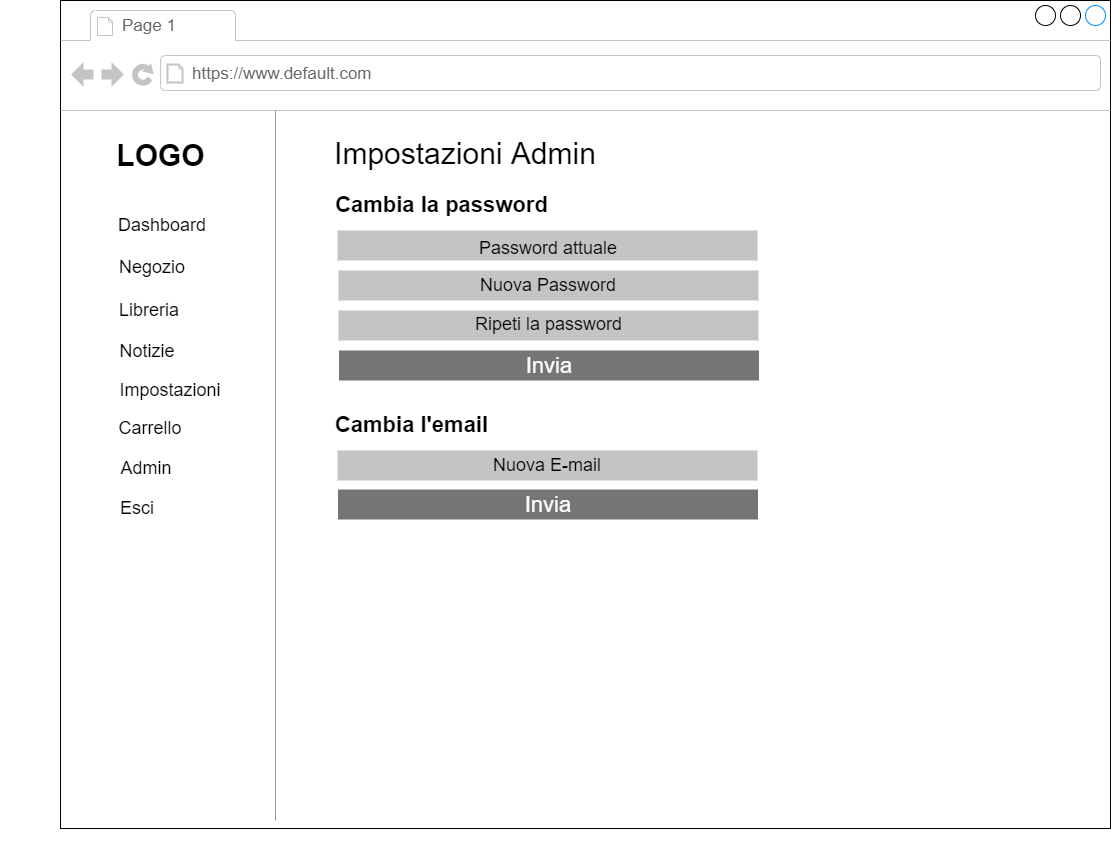

The diagram above was exported from draw.io. Its source (the exported page's mxGraphModel, read from the mxfile embedded in the PNG):
<mxGraphModel dx="1531" dy="749" grid="1" gridSize="10" guides="1" tooltips="1" connect="1" arrows="1" fold="1" page="1" pageScale="1" pageWidth="827" pageHeight="1169" math="0" shadow="0">
  <root>
    <mxCell id="0" />
    <mxCell id="1" parent="0" />
    <mxCell id="d2lYDLCUYHIjF48-BMfx-1" value="" style="strokeWidth=1;shadow=0;dashed=0;align=center;html=1;shape=mxgraph.mockup.containers.browserWindow;rSize=0;mainText=,;recursiveResize=0;rounded=0;labelBackgroundColor=none;fontFamily=Verdana;fontSize=12;" parent="1" vertex="1">
      <mxGeometry x="232" y="110" width="1050" height="828" as="geometry" />
    </mxCell>
    <mxCell id="d2lYDLCUYHIjF48-BMfx-2" value="Page 1" style="strokeWidth=1;shadow=0;dashed=0;align=center;html=1;shape=mxgraph.mockup.containers.anchor;fontSize=17;fontColor=#666666;align=left;" parent="d2lYDLCUYHIjF48-BMfx-1" vertex="1">
      <mxGeometry x="60" y="12" width="110" height="26" as="geometry" />
    </mxCell>
    <mxCell id="d2lYDLCUYHIjF48-BMfx-3" value="https://www.default.com" style="strokeWidth=1;shadow=0;dashed=0;align=center;html=1;shape=mxgraph.mockup.containers.anchor;rSize=0;fontSize=17;fontColor=#666666;align=left;" parent="d2lYDLCUYHIjF48-BMfx-1" vertex="1">
      <mxGeometry x="130" y="60" width="250" height="26" as="geometry" />
    </mxCell>
    <mxCell id="d2lYDLCUYHIjF48-BMfx-4" value="&lt;font style=&quot;font-size: 30px&quot;&gt;LOGO&lt;/font&gt;" style="text;strokeColor=none;fillColor=none;html=1;fontSize=24;fontStyle=1;verticalAlign=middle;align=center;" parent="d2lYDLCUYHIjF48-BMfx-1" vertex="1">
      <mxGeometry x="50" y="135" width="100" height="40" as="geometry" />
    </mxCell>
    <mxCell id="d2lYDLCUYHIjF48-BMfx-5" value="&lt;span style=&quot;color: rgba(0 , 0 , 0 , 0) ; font-family: monospace ; font-size: 0px&quot;&gt;%3CmxGraphModel%3E%3Croot%3E%3CmxCell%20id%3D%220%22%2F%3E%3CmxCell%20id%3D%221%22%20parent%3D%220%22%2F%3E%3CmxCell%20id%3D%222%22%20value%3D%22%26lt%3Bfont%20style%3D%26quot%3Bfont-size%3A%2018px%26quot%3B%26gt%3BAdmin%26lt%3Bbr%26gt%3B%26lt%3B%2Ffont%26gt%3B%22%20style%3D%22text%3Bhtml%3D1%3BstrokeColor%3Dnone%3BfillColor%3Dnone%3Balign%3Dcenter%3BverticalAlign%3Dmiddle%3BwhiteSpace%3Dwrap%3Brounded%3D0%3BfontSize%3D31%3B%22%20vertex%3D%221%22%20parent%3D%221%22%3E%3CmxGeometry%20x%3D%22100%22%20y%3D%22425%22%20width%3D%2260%22%20height%3D%2230%22%20as%3D%22geometry%22%2F%3E%3C%2FmxCell%3E%3C%2Froot%3E%3C%2FmxGraphModel%3E&lt;/span&gt;" style="verticalLabelPosition=bottom;shadow=0;dashed=0;align=center;html=1;verticalAlign=top;strokeWidth=1;shape=mxgraph.mockup.markup.line;strokeColor=#999999;direction=north;fontSize=31;fillColor=default;" parent="d2lYDLCUYHIjF48-BMfx-1" vertex="1">
      <mxGeometry x="-60" y="110" width="550" height="710" as="geometry" />
    </mxCell>
    <mxCell id="d2lYDLCUYHIjF48-BMfx-6" value="&lt;font style=&quot;font-size: 18px&quot;&gt;Dashboard&lt;/font&gt;" style="text;html=1;strokeColor=none;fillColor=none;align=center;verticalAlign=middle;whiteSpace=wrap;rounded=0;fontSize=31;" parent="d2lYDLCUYHIjF48-BMfx-1" vertex="1">
      <mxGeometry x="72" y="205" width="60" height="30" as="geometry" />
    </mxCell>
    <mxCell id="d2lYDLCUYHIjF48-BMfx-7" value="&lt;font style=&quot;font-size: 18px&quot;&gt;Negozio&lt;br&gt;&lt;br&gt;&lt;/font&gt;" style="text;html=1;strokeColor=none;fillColor=none;align=center;verticalAlign=middle;whiteSpace=wrap;rounded=0;fontSize=31;" parent="d2lYDLCUYHIjF48-BMfx-1" vertex="1">
      <mxGeometry x="62" y="265" width="60" height="30" as="geometry" />
    </mxCell>
    <mxCell id="d2lYDLCUYHIjF48-BMfx-8" value="&lt;font style=&quot;font-size: 18px&quot;&gt;Libreria&lt;br&gt;&lt;/font&gt;" style="text;html=1;strokeColor=none;fillColor=none;align=center;verticalAlign=middle;whiteSpace=wrap;rounded=0;fontSize=31;" parent="d2lYDLCUYHIjF48-BMfx-1" vertex="1">
      <mxGeometry x="59" y="290" width="60" height="30" as="geometry" />
    </mxCell>
    <mxCell id="d2lYDLCUYHIjF48-BMfx-9" value="&lt;font style=&quot;font-size: 18px&quot;&gt;Notizie&lt;br&gt;&lt;/font&gt;" style="text;html=1;strokeColor=none;fillColor=none;align=center;verticalAlign=middle;whiteSpace=wrap;rounded=0;fontSize=31;" parent="d2lYDLCUYHIjF48-BMfx-1" vertex="1">
      <mxGeometry x="57" y="331" width="60" height="30" as="geometry" />
    </mxCell>
    <mxCell id="d2lYDLCUYHIjF48-BMfx-10" value="&lt;font style=&quot;font-size: 18px&quot;&gt;Impostazioni&lt;br&gt;&lt;/font&gt;" style="text;html=1;strokeColor=none;fillColor=none;align=center;verticalAlign=middle;whiteSpace=wrap;rounded=0;fontSize=31;" parent="d2lYDLCUYHIjF48-BMfx-1" vertex="1">
      <mxGeometry x="80" y="370" width="60" height="30" as="geometry" />
    </mxCell>
    <mxCell id="d2lYDLCUYHIjF48-BMfx-11" value="&lt;font style=&quot;font-size: 18px&quot;&gt;Carrello&lt;br&gt;&lt;/font&gt;" style="text;html=1;strokeColor=none;fillColor=none;align=center;verticalAlign=middle;whiteSpace=wrap;rounded=0;fontSize=31;" parent="d2lYDLCUYHIjF48-BMfx-1" vertex="1">
      <mxGeometry x="60" y="408" width="60" height="30" as="geometry" />
    </mxCell>
    <mxCell id="d2lYDLCUYHIjF48-BMfx-12" value="&lt;font style=&quot;font-size: 18px&quot;&gt;Admin&lt;br&gt;&lt;/font&gt;" style="text;html=1;strokeColor=none;fillColor=none;align=center;verticalAlign=middle;whiteSpace=wrap;rounded=0;fontSize=31;" parent="d2lYDLCUYHIjF48-BMfx-1" vertex="1">
      <mxGeometry x="56" y="448" width="60" height="30" as="geometry" />
    </mxCell>
    <mxCell id="d2lYDLCUYHIjF48-BMfx-13" value="&lt;font style=&quot;font-size: 18px&quot;&gt;Esci&lt;br&gt;&lt;/font&gt;" style="text;html=1;strokeColor=none;fillColor=none;align=center;verticalAlign=middle;whiteSpace=wrap;rounded=0;fontSize=31;" parent="d2lYDLCUYHIjF48-BMfx-1" vertex="1">
      <mxGeometry x="47" y="488" width="60" height="30" as="geometry" />
    </mxCell>
    <mxCell id="d2lYDLCUYHIjF48-BMfx-14" style="edgeStyle=orthogonalEdgeStyle;rounded=0;orthogonalLoop=1;jettySize=auto;html=1;exitX=0.5;exitY=1;exitDx=0;exitDy=0;fontSize=18;" parent="d2lYDLCUYHIjF48-BMfx-1" source="d2lYDLCUYHIjF48-BMfx-10" target="d2lYDLCUYHIjF48-BMfx-10" edge="1">
      <mxGeometry relative="1" as="geometry" />
    </mxCell>
    <mxCell id="d2lYDLCUYHIjF48-BMfx-15" value="&lt;span style=&quot;font-size: 30px&quot;&gt;Impostazioni Admin&lt;/span&gt;" style="text;html=1;strokeColor=none;fillColor=none;align=center;verticalAlign=middle;whiteSpace=wrap;rounded=0;fontSize=18;" parent="d2lYDLCUYHIjF48-BMfx-1" vertex="1">
      <mxGeometry x="270" y="135" width="270" height="35" as="geometry" />
    </mxCell>
    <mxCell id="d2lYDLCUYHIjF48-BMfx-16" value="&lt;b&gt;&lt;font style=&quot;font-size: 22px&quot;&gt;Cambia la password&lt;/font&gt;&lt;/b&gt;" style="text;html=1;strokeColor=none;fillColor=none;align=center;verticalAlign=middle;whiteSpace=wrap;rounded=0;fontSize=30;" parent="d2lYDLCUYHIjF48-BMfx-1" vertex="1">
      <mxGeometry x="272" y="186" width="219" height="30" as="geometry" />
    </mxCell>
    <mxCell id="d2lYDLCUYHIjF48-BMfx-17" value="" style="rounded=0;whiteSpace=wrap;html=1;fontSize=22;fillColor=#C4C4C4;strokeColor=none;" parent="d2lYDLCUYHIjF48-BMfx-1" vertex="1">
      <mxGeometry x="277" y="230" width="420" height="30" as="geometry" />
    </mxCell>
    <mxCell id="d2lYDLCUYHIjF48-BMfx-18" value="" style="rounded=0;whiteSpace=wrap;html=1;fontSize=22;fillColor=#C4C4C4;strokeColor=none;" parent="d2lYDLCUYHIjF48-BMfx-1" vertex="1">
      <mxGeometry x="278" y="270" width="420" height="30" as="geometry" />
    </mxCell>
    <mxCell id="d2lYDLCUYHIjF48-BMfx-19" value="" style="rounded=0;whiteSpace=wrap;html=1;fontSize=22;fillColor=#C4C4C4;strokeColor=none;" parent="d2lYDLCUYHIjF48-BMfx-1" vertex="1">
      <mxGeometry x="278" y="310" width="420" height="30" as="geometry" />
    </mxCell>
    <mxCell id="d2lYDLCUYHIjF48-BMfx-20" value="&lt;font style=&quot;font-size: 18px&quot;&gt;Password attuale&lt;/font&gt;" style="text;html=1;strokeColor=none;fillColor=none;align=center;verticalAlign=middle;whiteSpace=wrap;rounded=0;fontSize=31;" parent="d2lYDLCUYHIjF48-BMfx-1" vertex="1">
      <mxGeometry x="417" y="228" width="142" height="30" as="geometry" />
    </mxCell>
    <mxCell id="d2lYDLCUYHIjF48-BMfx-21" value="&lt;font style=&quot;font-size: 18px&quot;&gt;Nuova Password&lt;/font&gt;" style="text;html=1;strokeColor=none;fillColor=none;align=center;verticalAlign=middle;whiteSpace=wrap;rounded=0;fontSize=31;" parent="d2lYDLCUYHIjF48-BMfx-1" vertex="1">
      <mxGeometry x="417" y="265" width="142" height="30" as="geometry" />
    </mxCell>
    <mxCell id="d2lYDLCUYHIjF48-BMfx-22" value="&lt;font style=&quot;font-size: 18px&quot;&gt;Ripeti la password&lt;/font&gt;" style="text;html=1;strokeColor=none;fillColor=none;align=center;verticalAlign=middle;whiteSpace=wrap;rounded=0;fontSize=31;" parent="d2lYDLCUYHIjF48-BMfx-1" vertex="1">
      <mxGeometry x="412" y="304" width="153" height="30" as="geometry" />
    </mxCell>
    <mxCell id="d2lYDLCUYHIjF48-BMfx-45" value="&lt;font color=&quot;#fcfcfc&quot;&gt;Invia&lt;/font&gt;" style="rounded=0;whiteSpace=wrap;html=1;fontSize=22;fillColor=#757575;strokeColor=none;" parent="d2lYDLCUYHIjF48-BMfx-1" vertex="1">
      <mxGeometry x="278.5" y="350" width="420" height="30" as="geometry" />
    </mxCell>
    <mxCell id="d2lYDLCUYHIjF48-BMfx-46" value="&lt;b&gt;&lt;font style=&quot;font-size: 22px&quot;&gt;Cambia l'email&lt;/font&gt;&lt;/b&gt;" style="text;html=1;strokeColor=none;fillColor=none;align=center;verticalAlign=middle;whiteSpace=wrap;rounded=0;fontSize=30;" parent="d2lYDLCUYHIjF48-BMfx-1" vertex="1">
      <mxGeometry x="272" y="406" width="159" height="30" as="geometry" />
    </mxCell>
    <mxCell id="d2lYDLCUYHIjF48-BMfx-47" value="" style="rounded=0;whiteSpace=wrap;html=1;fontSize=22;fillColor=#C4C4C4;strokeColor=none;" parent="d2lYDLCUYHIjF48-BMfx-1" vertex="1">
      <mxGeometry x="277" y="450" width="420" height="30" as="geometry" />
    </mxCell>
    <mxCell id="d2lYDLCUYHIjF48-BMfx-48" value="&lt;font color=&quot;#fcfcfc&quot;&gt;Invia&lt;/font&gt;" style="rounded=0;whiteSpace=wrap;html=1;fontSize=22;fillColor=#757575;strokeColor=none;" parent="d2lYDLCUYHIjF48-BMfx-1" vertex="1">
      <mxGeometry x="277.5" y="489" width="420" height="30" as="geometry" />
    </mxCell>
    <mxCell id="d2lYDLCUYHIjF48-BMfx-49" value="&lt;font style=&quot;font-size: 18px&quot;&gt;Nuova E-mail&lt;/font&gt;" style="text;html=1;strokeColor=none;fillColor=none;align=center;verticalAlign=middle;whiteSpace=wrap;rounded=0;fontSize=31;" parent="d2lYDLCUYHIjF48-BMfx-1" vertex="1">
      <mxGeometry x="416" y="445" width="142" height="30" as="geometry" />
    </mxCell>
  </root>
</mxGraphModel>